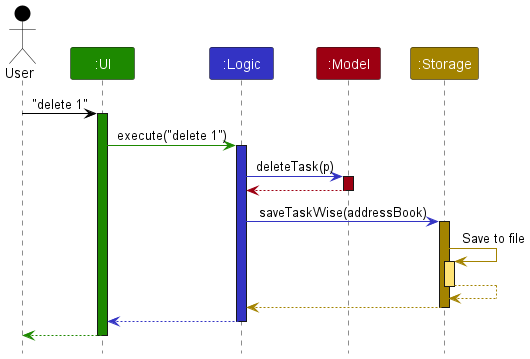

The diagram above was rendered by PlantUML. Its source (embedded in the PNG):
@startuml
!include style.puml
skinparam ArrowFontStyle plain

Actor User as user USER_COLOR
Participant ":UI" as ui UI_COLOR
Participant ":Logic" as logic LOGIC_COLOR
Participant ":Model" as model MODEL_COLOR
Participant ":Storage" as storage STORAGE_COLOR

user -[USER_COLOR]> ui : "delete 1"
activate ui UI_COLOR

ui -[UI_COLOR]> logic : execute("delete 1")
activate logic LOGIC_COLOR

logic -[LOGIC_COLOR]> model : deleteTask(p)
activate model MODEL_COLOR

model -[MODEL_COLOR]-> logic
deactivate model

logic -[LOGIC_COLOR]> storage : saveTaskWise(addressBook)
activate storage STORAGE_COLOR

storage -[STORAGE_COLOR]> storage : Save to file
activate storage STORAGE_COLOR_T1
storage --[STORAGE_COLOR]> storage
deactivate storage

storage --[STORAGE_COLOR]> logic
deactivate storage

logic --[LOGIC_COLOR]> ui
deactivate logic

ui--[UI_COLOR]> user
deactivate ui
@enduml